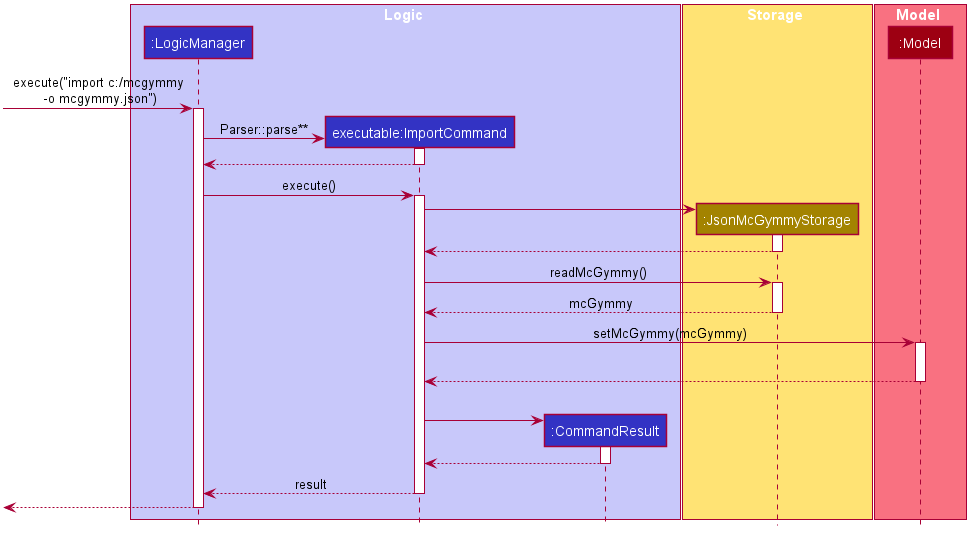

The diagram above was rendered by PlantUML. Its source (embedded in the PNG):
@startuml








skinparam BackgroundColor #FFFFFFF

skinparam Shadowing false

skinparam Class {
    FontColor #FFFFFF
    BorderThickness 1
    BorderColor #FFFFFF
    StereotypeFontColor #FFFFFF
    FontName Arial
}

skinparam Actor {
    BorderColor #000000
    Color #000000
    FontName Arial
}

skinparam Sequence {
    MessageAlign center
    BoxFontSize 15
    BoxPadding 0
    BoxFontColor #FFFFFF
    FontName Arial
}

skinparam Participant {
    FontColor #FFFFFFF
    Padding 20
}

skinparam MinClassWidth 50
skinparam ParticipantPadding 10
skinparam Shadowing false
skinparam DefaultTextAlignment center
skinparam packageStyle Rectangle

hide footbox
hide members
hide circle

box Logic #C8C8FA
participant ":LogicManager" as LogicManager #3333C4
participant "executable:ImportCommand" as ImportCommand #3333C4
participant ":CommandResult" as CommandResult #3333C4
end box

box Storage #FFE374
participant ":JsonMcGymmyStorage" as JsonMcGymmyStorage #A38300
end box

box Model #F97181
participant ":Model" as Model #9D0012
end box

[-> LogicManager : execute("import c:/mcgymmy\n -o mcgymmy.json")
activate LogicManager

create ImportCommand
LogicManager -> ImportCommand : Parser::parse**
activate ImportCommand

ImportCommand --> LogicManager
deactivate ImportCommand

LogicManager -> ImportCommand : execute()
activate ImportCommand

create JsonMcGymmyStorage
ImportCommand -> JsonMcGymmyStorage
activate JsonMcGymmyStorage

JsonMcGymmyStorage --> ImportCommand
deactivate JsonMcGymmyStorage

ImportCommand -> JsonMcGymmyStorage : readMcGymmy()
activate JsonMcGymmyStorage

JsonMcGymmyStorage --> ImportCommand : mcGymmy
deactivate JsonMcGymmyStorage

ImportCommand -> Model : setMcGymmy(mcGymmy)
activate Model
|||

Model --> ImportCommand
deactivate Model
|||

create CommandResult
ImportCommand -> CommandResult
activate CommandResult

CommandResult --> ImportCommand
deactivate CommandResult

ImportCommand --> LogicManager : result
deactivate ImportCommand

[<--LogicManager
deactivate LogicManager
@enduml